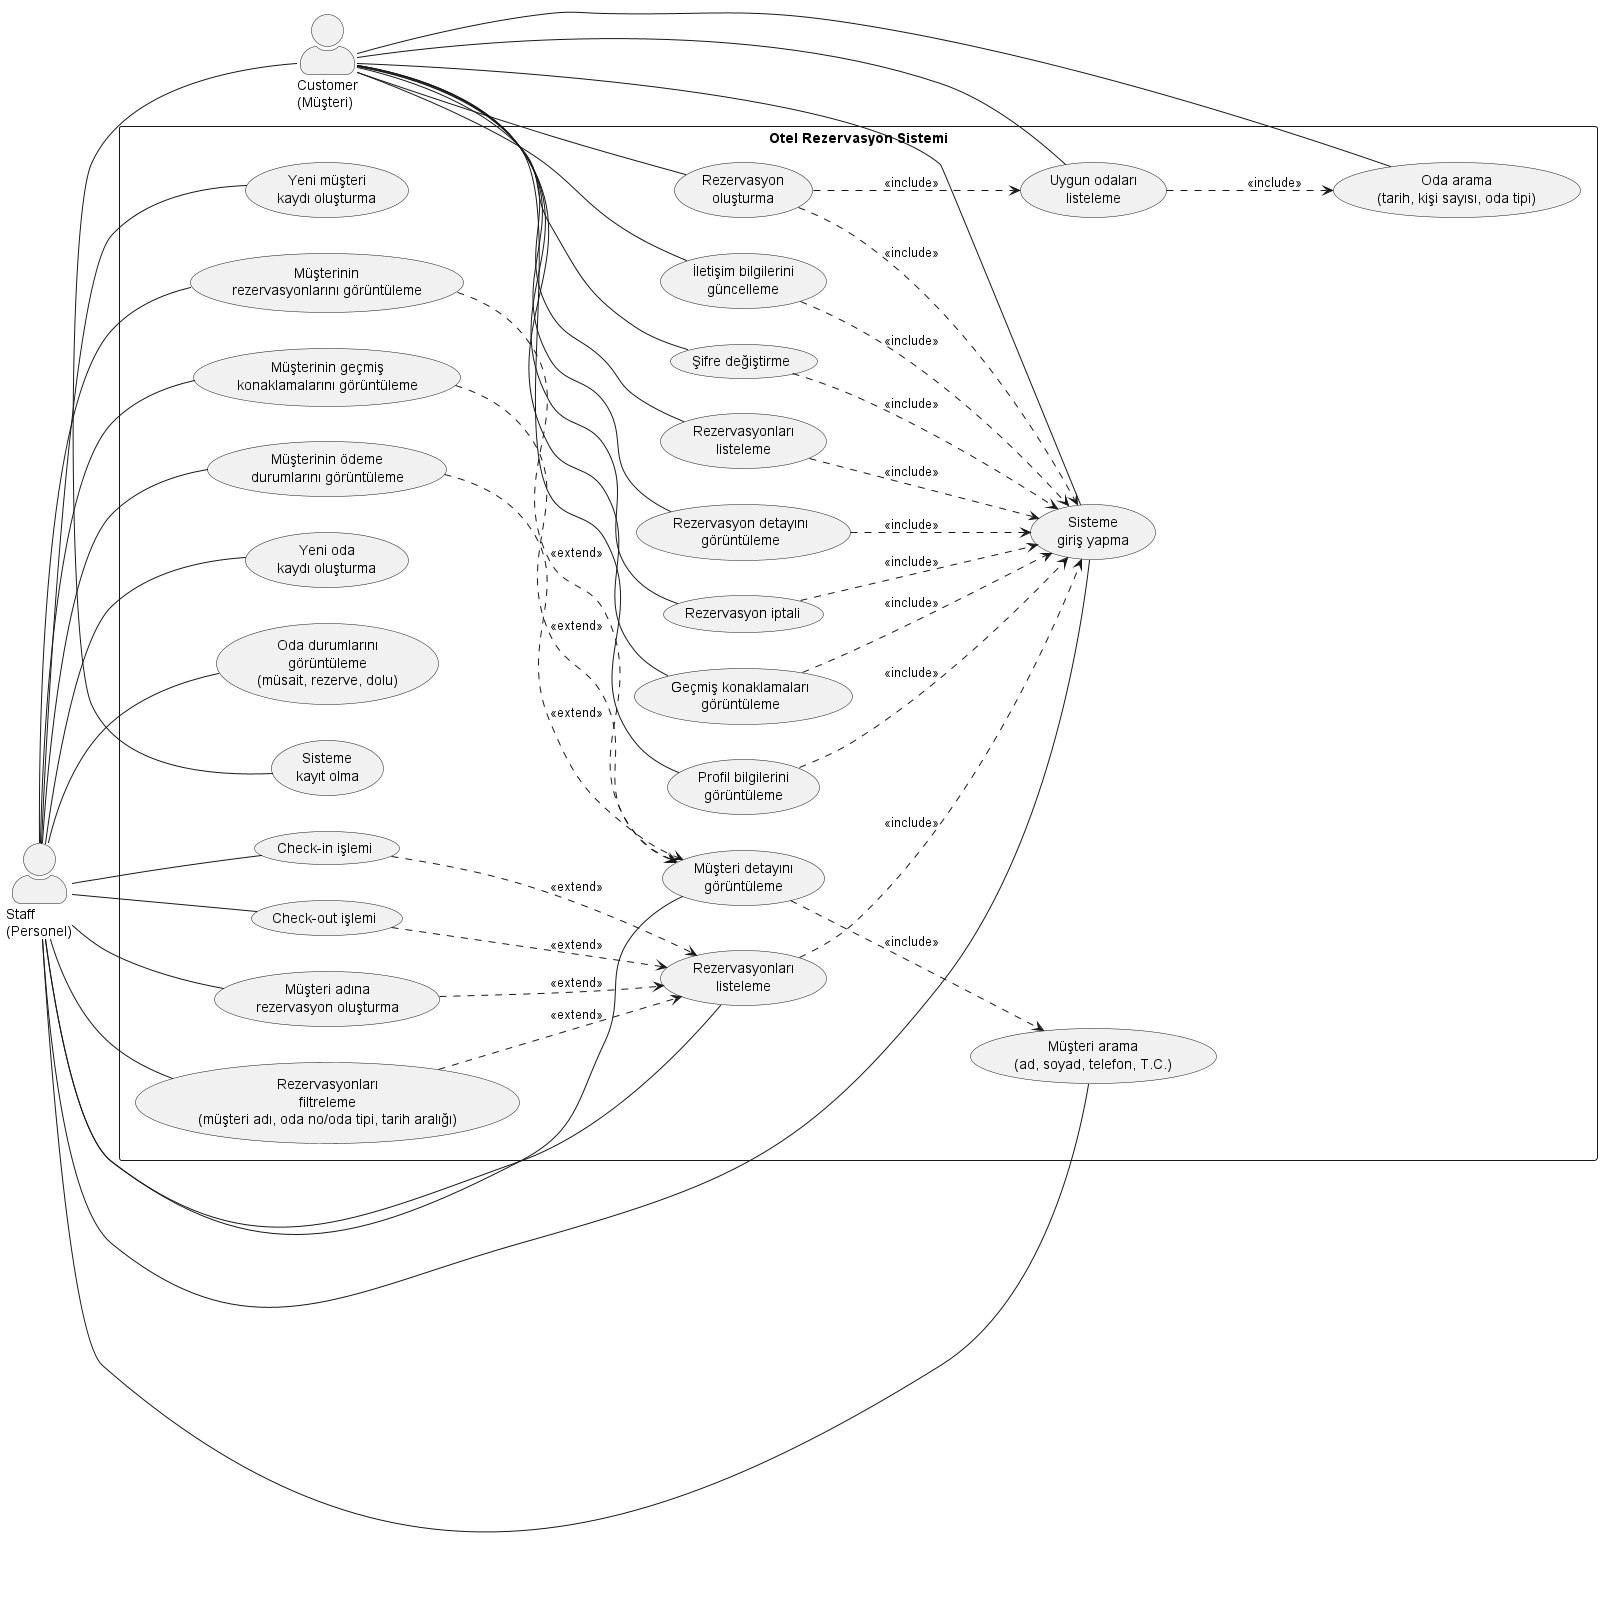

The diagram above was rendered by PlantUML. Its source (embedded in the PNG):
@startuml use-case
left to right direction
skinparam actorStyle awesome

actor "Customer\n(Müşteri)" as Customer
actor "Staff\n(Personel)" as Staff

rectangle "Otel Rezervasyon Sistemi" {

  ' Ortak / temel use-case’ler
  usecase "Sisteme\nkayıt olma" as UC_Register
  usecase "Sisteme\ngiriş yapma" as UC_Login

  ' ------------------------------
  ' Customer (Müşteri) use-case’leri
  ' ------------------------------
  usecase "Profil bilgilerini\ngörüntüleme" as UC_ViewProfile
  usecase "İletişim bilgilerini\ngüncelleme" as UC_UpdateContact
  usecase "Şifre değiştirme" as UC_ChangePassword

  usecase "Oda arama\n(tarih, kişi sayısı, oda tipi)" as UC_SearchRoom
  usecase "Uygun odaları\nlisteleme" as UC_ListAvailableRooms
  usecase "Rezervasyon\noluşturma" as UC_CreateReservation_Customer
  usecase "Rezervasyonları\nlisteleme" as UC_ListReservations_Customer
  usecase "Rezervasyon detayını\ngörüntüleme" as UC_ViewReservation_Customer
  usecase "Rezervasyon iptali" as UC_CancelReservation
  usecase "Geçmiş konaklamaları\ngörüntüleme" as UC_ViewHistory_Customer

  ' ------------------------------
  ' Staff (Personel) use-case’leri
  ' ------------------------------
  usecase "Yeni müşteri\nkaydı oluşturma" as UC_CreateCustomer
  usecase "Müşteri arama\n(ad, soyad, telefon, T.C.)" as UC_SearchCustomer
  usecase "Müşteri detayını\ngörüntüleme" as UC_ViewCustomer
  usecase "Müşterinin\nrezervasyonlarını görüntüleme" as UC_ViewCustomerReservations
  usecase "Müşterinin geçmiş\nkonaklamalarını görüntüleme" as UC_ViewCustomerHistory
  usecase "Müşterinin ödeme\ndurumlarını görüntüleme" as UC_ViewPaymentStatus

  usecase "Yeni oda\nkaydı oluşturma" as UC_CreateRoom
  usecase "Oda durumlarını\ngörüntüleme\n(müsait, rezerve, dolu)" as UC_ViewRoomStatus
  usecase "Müşteri adına\nrezervasyon oluşturma" as UC_CreateReservation_Staff
  usecase "Rezervasyonları\nlisteleme" as UC_ListReservations_Staff
  usecase "Rezervasyonları\nfiltreleme\n(müşteri adı, oda no/oda tipi, tarih aralığı)" as UC_FilterReservations
  usecase "Check-in işlemi" as UC_CheckIn
  usecase "Check-out işlemi" as UC_CheckOut
}

' ------------------------------
' Customer ilişkileri
' ------------------------------
Customer -- UC_Register
Customer -- UC_Login
Customer -- UC_ViewProfile
Customer -- UC_UpdateContact
Customer -- UC_ChangePassword
Customer -- UC_SearchRoom
Customer -- UC_ListAvailableRooms
Customer -- UC_CreateReservation_Customer
Customer -- UC_ListReservations_Customer
Customer -- UC_ViewReservation_Customer
Customer -- UC_CancelReservation
Customer -- UC_ViewHistory_Customer

' ------------------------------
' Staff ilişkileri
' ------------------------------
Staff -- UC_Login
Staff -- UC_CreateCustomer
Staff -- UC_SearchCustomer
Staff -- UC_ViewCustomer
Staff -- UC_ViewCustomerReservations
Staff -- UC_ViewCustomerHistory
Staff -- UC_ViewPaymentStatus
Staff -- UC_CreateRoom
Staff -- UC_ViewRoomStatus
Staff -- UC_CreateReservation_Staff
Staff -- UC_ListReservations_Staff
Staff -- UC_FilterReservations
Staff -- UC_CheckIn
Staff -- UC_CheckOut

' ------------------------------
' Include / Extend ilişkileri
' ------------------------------

' Oda arama / rezervasyon akışı
UC_ListAvailableRooms ..> UC_SearchRoom : <<include>>
UC_CreateReservation_Customer ..> UC_ListAvailableRooms : <<include>>

' Customer işlemleri için login şartı
UC_ViewProfile ..> UC_Login : <<include>>
UC_UpdateContact ..> UC_Login : <<include>>
UC_ChangePassword ..> UC_Login : <<include>>
UC_CreateReservation_Customer ..> UC_Login : <<include>>
UC_ListReservations_Customer ..> UC_Login : <<include>>
UC_ViewReservation_Customer ..> UC_Login : <<include>>
UC_CancelReservation ..> UC_Login : <<include>>
UC_ViewHistory_Customer ..> UC_Login : <<include>>

' Staff müşteri işlemleri
UC_ViewCustomer ..> UC_SearchCustomer : <<include>>
UC_ViewCustomerReservations ..> UC_ViewCustomer : <<extend>>
UC_ViewCustomerHistory ..> UC_ViewCustomer : <<extend>>
UC_ViewPaymentStatus ..> UC_ViewCustomer : <<extend>>

' Staff rezervasyon işlemleri için login / filtreleme
UC_ListReservations_Staff ..> UC_Login : <<include>>
UC_FilterReservations ..> UC_ListReservations_Staff : <<extend>>
UC_CreateReservation_Staff ..> UC_ListReservations_Staff : <<extend>>
UC_CheckIn ..> UC_ListReservations_Staff : <<extend>>
UC_CheckOut ..> UC_ListReservations_Staff : <<extend>>

@enduml